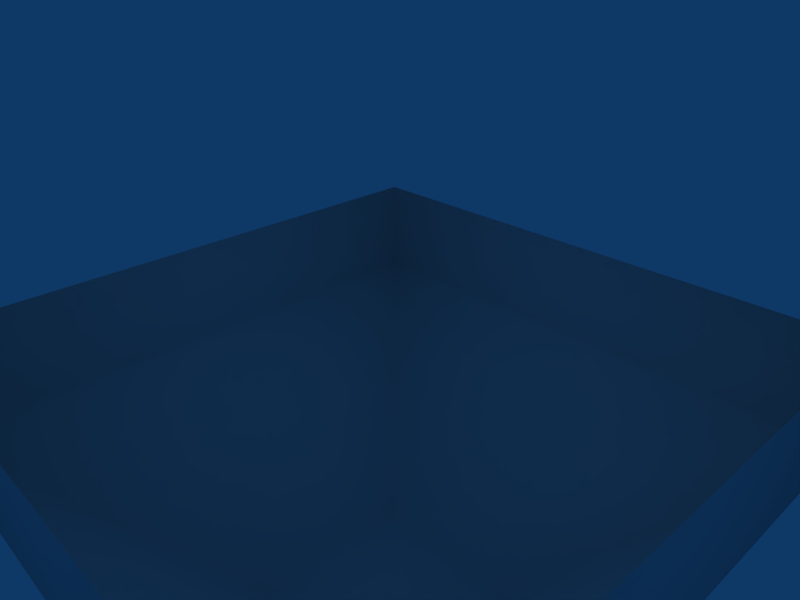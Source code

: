 # Source: meat2.blend  (saved by Blender 2.49.0; exported with 4.5.12 LTS)
import bpy
from mathutils import Matrix  # noqa: F401  (used for matrix-valued properties, if any)

bpy.ops.wm.read_factory_settings(use_empty=True)
scene = bpy.context.scene
scene.name = 'Scene'

# ---- collections
col_collection_1 = bpy.data.collections.new('Collection 1'); scene.collection.children.link(col_collection_1)

# ---- world
world_world = bpy.data.worlds.new('World'); scene.world = world_world
world_world.color = (0.05656, 0.2208, 0.4)
world_world.use_sun_shadow = False
world_world.sun_shadow_jitter_overblur = 0.0
world_world.cycles.sampling_method = 'MANUAL'
world_world.cycles.sample_map_resolution = 256

# ---- cameras
cam_camera = bpy.data.cameras.new('Camera')
cam_camera.passepartout_alpha = 0.2
cam_camera.clip_end = 100.0
cam_camera.lens = 35.0
cam_camera.ortho_scale = 7.314
cam_camera.show_passepartout = False
cam_camera.show_safe_areas = True
cam_camera.dof.focus_distance = 0.0
cam_camera.dof.aperture_fstop = 128.0

# ---- lights
light_spot = bpy.data.lights.new('Spot', 'POINT')
light_spot.transmission_factor = 0.0
light_spot.cutoff_distance = 30.0
light_spot.energy = 100.0
light_spot.shadow_buffer_clip_start = 1.001
light_spot.shadow_soft_size = 1.0
light_spot.shadow_maximum_resolution = 0.006
light_spot.use_absolute_resolution = True
light_spot.cycles.use_multiple_importance_sampling = False

# ---- meshes
me_cube_001 = bpy.data.meshes.new('Cube.001')
me_cube_001.from_pydata([(0.2835, 0.2835, 0.3386), (0.2835, -0.2835, 0.3386), (-0.2835, -0.2835, 0.3386), (-0.2835, 0.2835, 0.3386), (1.0, 1.0, 1.0), (1.0, -1.0, 1.0), (-1.0, -1.0, 1.0), (-1.0, 1.0, 1.0), (-1.0, 1.0, 1.381), (-1.0, -1.0, 1.381), (1.0, -1.0, 1.381), (1.0, 1.0, 1.381), (0.1039, -0.05274, 0.3233), (0.1033, 0.05376, 0.3233), (0.01082, 0.1065, 0.3233), (-0.08111, 0.05274, 0.3233), (-0.08052, -0.05376, 0.3233), (0.012, -0.1065, 0.3233), (0.1039, -0.05274, -1.99), (0.1033, 0.05376, -1.99), (0.01082, 0.1065, -1.99), (-0.08111, 0.05274, -1.99), (-0.08052, -0.05376, -1.99), (0.012, -0.1065, -1.99), (0.1039, -0.05274, -4.873), (0.1033, 0.05376, -4.873), (0.01082, 0.1065, -4.873), (-0.08111, 0.05274, -4.873), (-0.08052, -0.05376, -4.873), (0.012, -0.1065, -4.873), (0.1033, 0.05376, -8.273), (0.1039, -0.05274, -8.273), (0.01082, 0.1065, -8.273), (-0.08111, 0.05274, -8.273), (-0.08052, -0.05376, -8.273), (0.012, -0.1065, -8.273), (0.1033, 0.05376, -11.46), (0.1039, -0.05274, -11.46), (0.01082, 0.1065, -11.46), (-0.08111, 0.05274, -11.46), (-0.08052, -0.05376, -11.46), (0.012, -0.1065, -11.46), (0.2259, 0.1254, -11.74), (0.2273, -0.123, -11.74), (0.01004, 0.2484, -11.74), (-0.2044, 0.123, -11.74), (-0.2031, -0.1254, -11.74), (0.01278, -0.2484, -11.74), (0.1226, 0.06504, -12.06), (0.1234, -0.06381, -12.06), (0.0107, 0.1288, -12.06), (-0.1005, 0.06381, -12.06), (-0.09982, -0.06504, -12.06), (0.01212, -0.1288, -12.06), (-0.5416, 0.06504, -13.0), (-0.5409, -0.06381, -13.0), (-0.6534, 0.1288, -12.99), (-0.7644, 0.06381, -12.99), (-0.7637, -0.06504, -12.99), (-0.652, -0.1288, -12.99), (-0.4801, 0.06504, -13.61), (-0.4796, -0.06381, -13.61), (-0.5626, 0.1288, -13.69), (-0.6447, 0.06381, -13.76), (-0.6441, -0.06504, -13.76), (-0.5616, -0.1288, -13.69), (0.2215, 0.06504, -13.87), (0.2217, -0.06381, -13.87), (0.1923, 0.1288, -13.97), (0.1633, 0.06381, -14.08), (0.1635, -0.06504, -14.08), (0.1927, -0.1288, -13.97), (2.469, 0.9662, -13.12), (2.206, 1.219, -14.61), (-0.4251, 1.219, -14.56), (0.5356, 0.9662, -13.12), (2.469, -0.9675, -13.12), (2.206, -1.22, -14.61), (-0.4251, -1.22, -14.56), (0.5356, -0.9675, -13.12), (-0.9091, -1.704, -15.94), (2.498, -1.704, -15.94), (-0.9091, 1.703, -15.94), (2.498, 1.703, -15.94), (2.014, 1.501, -20.05), (-0.9793, 1.501, -19.81), (2.014, -1.502, -20.05), (-0.9793, -1.502, -19.81), (-0.6736, -0.9824, -23.89), (1.138, -0.9824, -23.13), (-0.6736, 0.9811, -23.89), (1.138, 0.9811, -23.13), (1.236, -1.858, -21.61), (-0.01428, -1.858, -22.13), (-0.2252, -2.217, -19.32), (1.84, -2.217, -19.49), (2.137, -2.356, -16.16), (-0.2135, -2.356, -16.16), (0.7834, -1.848, -14.21), (0.1205, -2.022, -15.21), (1.803, -2.022, -15.21), (1.782, -1.848, -14.28), (1.248, 1.889, -21.33), (0.1061, 1.889, -21.8), (-0.08658, 2.217, -19.23), (1.8, 2.217, -19.38), (2.065, 2.344, -16.21), (-0.08233, 2.344, -16.21), (0.8284, 1.88, -14.43), (0.2227, 2.039, -15.34), (1.76, 2.039, -15.34), (1.711, 1.88, -14.5)], [], [(0, 1, 2, 3), (0, 4, 5, 1), (1, 5, 6, 2), (2, 6, 7, 3), (4, 0, 3, 7), (4, 7, 8, 11), (7, 6, 9, 8), (6, 5, 10, 9), (5, 4, 11, 10), (12, 18, 19, 13), (13, 19, 20, 14), (14, 20, 21, 15), (15, 21, 22, 16), (16, 22, 23, 17), (17, 23, 18, 12), (19, 18, 24, 25), (20, 19, 25, 26), (21, 20, 26, 27), (22, 21, 27, 28), (23, 22, 28, 29), (18, 23, 29, 24), (25, 24, 31, 30), (26, 25, 30, 32), (27, 26, 32, 33), (28, 27, 33, 34), (29, 28, 34, 35), (24, 29, 35, 31), (30, 31, 37, 36), (32, 30, 36, 38), (33, 32, 38, 39), (34, 33, 39, 40), (35, 34, 40, 41), (31, 35, 41, 37), (36, 37, 43, 42), (38, 36, 42, 44), (39, 38, 44, 45), (40, 39, 45, 46), (41, 40, 46, 47), (37, 41, 47, 43), (42, 43, 49, 48), (44, 42, 48, 50), (45, 44, 50, 51), (46, 45, 51, 52), (47, 46, 52, 53), (43, 47, 53, 49), (48, 49, 55, 54), (50, 48, 54, 56), (51, 50, 56, 57), (52, 51, 57, 58), (53, 52, 58, 59), (49, 53, 59, 55), (54, 55, 61, 60), (56, 54, 60, 62), (57, 56, 62, 63), (58, 57, 63, 64), (59, 58, 64, 65), (55, 59, 65, 61), (60, 61, 67, 66), (62, 60, 66, 68), (63, 62, 68, 69), (64, 63, 69, 70), (65, 64, 70, 71), (61, 65, 71, 67), (72, 76, 77, 73), (74, 78, 79, 75), (75, 79, 76, 72), (78, 74, 82, 80), (73, 77, 81, 83), (83, 81, 86, 84), (80, 82, 85, 87), (87, 85, 90, 88), (84, 86, 89, 91), (91, 89, 88, 90), (88, 89, 92, 93), (89, 86, 95, 92), (87, 88, 93, 94), (86, 81, 96, 95), (80, 87, 94, 97), (81, 77, 100, 96), (78, 80, 97, 99), (76, 79, 98, 101), (79, 78, 99, 98), (77, 76, 101, 100), (101, 98, 99, 100), (100, 99, 97, 96), (96, 97, 94, 95), (95, 94, 93, 92), (91, 90, 103, 102), (84, 91, 102, 105), (90, 85, 104, 103), (85, 82, 107, 104), (83, 84, 105, 106), (73, 83, 106, 110), (82, 74, 109, 107), (74, 75, 108, 109), (75, 72, 111, 108), (72, 73, 110, 111), (109, 108, 111, 110), (109, 110, 106, 107), (107, 106, 105, 104), (104, 105, 102, 103)])
me_cube_001.polygons.foreach_set('use_smooth', [True] * 101)
_uv = me_cube_001.uv_layers.new(name='UVTex')
_uv.uv.foreach_set('vector', [0.07032, 0.1909, 0.04843, 0.1909, 0.04843, 0.2128, 0.07032, 0.2128, 0.2165, 0.15, 0.2971, 0.09903, 0.1857, 0.09762, 0.1849, 0.1496, 0.1849, 0.1496, 0.1857, 0.09762, 0.07423, 0.09591, 0.1533, 0.1491, 0.1533, 0.1491, 0.07423, 0.09591, 0.1856, 0.09733, 0.1849, 0.1495, 0.2971, 0.09903, 0.2165, 0.15, 0.1849, 0.1495, 0.1856, 0.09733, 0.2971, 0.09903, 0.1856, 0.09733, 0.186, 0.06734, 0.2975, 0.06905, 0.1856, 0.09733, 0.07423, 0.09591, 0.07465, 0.06592, 0.186, 0.06734, 0.07423, 0.09591, 0.1857, 0.09762, 0.1861, 0.06763, 0.07465, 0.06592, 0.1857, 0.09762, 0.2971, 0.09903, 0.2975, 0.06905, 0.1861, 0.06763, 0.915, 0.09685, 0.915, 0.2284, 0.9149, 0.2284, 0.9149, 0.09685, 0.9149, 0.09685, 0.9149, 0.2284, 0.9066, 0.2284, 0.9066, 0.09685, 0.9066, 0.09685, 0.9066, 0.2284, 0.8984, 0.2284, 0.8984, 0.09685, 0.8984, 0.09685, 0.8984, 0.2284, 0.8984, 0.2284, 0.8984, 0.09685, 0.8984, 0.09685, 0.8984, 0.2284, 0.9067, 0.2284, 0.9067, 0.09685, 0.9067, 0.09685, 0.9067, 0.2284, 0.915, 0.2284, 0.915, 0.09685, 0.9149, 0.2284, 0.915, 0.2284, 0.915, 0.3925, 0.9149, 0.3925, 0.9066, 0.2284, 0.9149, 0.2284, 0.9149, 0.3925, 0.9066, 0.3925, 0.8984, 0.2284, 0.9066, 0.2284, 0.9066, 0.3925, 0.8984, 0.3925, 0.8984, 0.2284, 0.8984, 0.2284, 0.8984, 0.3925, 0.8984, 0.3925, 0.9067, 0.2284, 0.8984, 0.2284, 0.8984, 0.3925, 0.9067, 0.3925, 0.915, 0.2284, 0.9067, 0.2284, 0.9067, 0.3925, 0.915, 0.3925, 0.9149, 0.3925, 0.915, 0.3925, 0.915, 0.5859, 0.9149, 0.5859, 0.9066, 0.3925, 0.9149, 0.3925, 0.9149, 0.5859, 0.9066, 0.5859, 0.8984, 0.3925, 0.9066, 0.3925, 0.9066, 0.5859, 0.8984, 0.5859, 0.8984, 0.3925, 0.8984, 0.3925, 0.8984, 0.5859, 0.8984, 0.5859, 0.9067, 0.3925, 0.8984, 0.3925, 0.8984, 0.5859, 0.9067, 0.5859, 0.915, 0.3925, 0.9067, 0.3925, 0.9067, 0.5859, 0.915, 0.5859, 0.9149, 0.5859, 0.915, 0.5859, 0.915, 0.7672, 0.9149, 0.7672, 0.9066, 0.5859, 0.9149, 0.5859, 0.9149, 0.7672, 0.9066, 0.7672, 0.8984, 0.5859, 0.9066, 0.5859, 0.9066, 0.7672, 0.8984, 0.7672, 0.8984, 0.5859, 0.8984, 0.5859, 0.8984, 0.7672, 0.8984, 0.7672, 0.9067, 0.5859, 0.8984, 0.5859, 0.8984, 0.7672, 0.9067, 0.7672, 0.915, 0.5859, 0.9067, 0.5859, 0.9067, 0.7672, 0.915, 0.7672, 0.9149, 0.7672, 0.915, 0.7672, 0.9261, 0.7831, 0.926, 0.7831, 0.9066, 0.7672, 0.9149, 0.7672, 0.926, 0.7831, 0.9066, 0.7831, 0.8984, 0.7672, 0.9066, 0.7672, 0.9066, 0.7831, 0.8873, 0.7831, 0.8984, 0.7672, 0.8984, 0.7672, 0.8873, 0.7831, 0.8874, 0.7831, 0.9067, 0.7672, 0.8984, 0.7672, 0.8874, 0.7831, 0.9068, 0.7831, 0.915, 0.7672, 0.9067, 0.7672, 0.9068, 0.7831, 0.9261, 0.7831, 0.926, 0.7831, 0.9261, 0.7831, 0.9167, 0.8011, 0.9167, 0.8011, 0.9066, 0.7831, 0.926, 0.7831, 0.9167, 0.8011, 0.9066, 0.8011, 0.8873, 0.7831, 0.9066, 0.7831, 0.9066, 0.8011, 0.8966, 0.8011, 0.8874, 0.7831, 0.8873, 0.7831, 0.8966, 0.8011, 0.8967, 0.8011, 0.9068, 0.7831, 0.8874, 0.7831, 0.8967, 0.8011, 0.9068, 0.8011, 0.9261, 0.7831, 0.9068, 0.7831, 0.9068, 0.8011, 0.9167, 0.8011, 0.9167, 0.8011, 0.9167, 0.8011, 0.857, 0.8548, 0.857, 0.8548, 0.9066, 0.8011, 0.9167, 0.8011, 0.857, 0.8548, 0.8469, 0.8544, 0.8966, 0.8011, 0.9066, 0.8011, 0.8469, 0.8544, 0.837, 0.854, 0.8967, 0.8011, 0.8966, 0.8011, 0.837, 0.854, 0.837, 0.854, 0.9068, 0.8011, 0.8967, 0.8011, 0.837, 0.854, 0.8471, 0.8544, 0.9167, 0.8011, 0.9068, 0.8011, 0.8471, 0.8544, 0.857, 0.8548, 0.857, 0.8548, 0.857, 0.8548, 0.8626, 0.8896, 0.8625, 0.8896, 0.8469, 0.8544, 0.857, 0.8548, 0.8625, 0.8896, 0.8551, 0.8939, 0.837, 0.854, 0.8469, 0.8544, 0.8551, 0.8939, 0.8477, 0.8982, 0.837, 0.854, 0.837, 0.854, 0.8477, 0.8982, 0.8478, 0.8981, 0.8471, 0.8544, 0.837, 0.854, 0.8478, 0.8981, 0.8552, 0.8938, 0.857, 0.8548, 0.8471, 0.8544, 0.8552, 0.8938, 0.8626, 0.8896, 0.8625, 0.8896, 0.8626, 0.8896, 0.9256, 0.904, 0.9256, 0.9041, 0.8551, 0.8939, 0.8625, 0.8896, 0.9256, 0.9041, 0.9229, 0.9102, 0.8477, 0.8982, 0.8551, 0.8939, 0.9229, 0.9102, 0.9203, 0.9163, 0.8478, 0.8981, 0.8477, 0.8982, 0.9203, 0.9163, 0.9204, 0.9163, 0.8552, 0.8938, 0.8478, 0.8981, 0.9204, 0.9163, 0.923, 0.9101, 0.8626, 0.8896, 0.8552, 0.8938, 0.923, 0.9101, 0.9256, 0.904, 0.4655, 0.9609, 0.438, 0.824, 0.4628, 0.761, 0.6162, 0.885, 0.1494, 0.7768, 0.3148, 0.7204, 0.3522, 0.8047, 0.2487, 0.9316, 0.2487, 0.9316, 0.3522, 0.8047, 0.438, 0.824, 0.4655, 0.9609, 0.3148, 0.7204, 0.1494, 0.7768, 0.1068, 0.6606, 0.3174, 0.6508, 0.6162, 0.885, 0.4628, 0.761, 0.483, 0.6818, 0.7214, 0.7943, 0.7214, 0.7943, 0.483, 0.6818, 0.5125, 0.5716, 0.7464, 0.5875, 0.3174, 0.6508, 0.1068, 0.6606, 0.1706, 0.424, 0.3434, 0.5136, 0.3434, 0.5136, 0.1706, 0.424, 0.4244, 0.2176, 0.4535, 0.349, 0.7464, 0.5875, 0.5125, 0.5716, 0.5207, 0.4106, 0.6298, 0.2892, 0.6298, 0.2892, 0.5207, 0.4106, 0.4535, 0.349, 0.4244, 0.2176, 0.4535, 0.349, 0.5207, 0.4106, 0.4816, 0.4912, 0.4425, 0.4472, 0.5207, 0.4106, 0.5125, 0.5716, 0.4646, 0.593, 0.4816, 0.4912, 0.3434, 0.5136, 0.4535, 0.349, 0.4425, 0.4472, 0.3774, 0.5553, 0.5125, 0.5716, 0.483, 0.6818, 0.4514, 0.6597, 0.4646, 0.593, 0.3174, 0.6508, 0.3434, 0.5136, 0.3774, 0.5553, 0.3527, 0.6455, 0.483, 0.6818, 0.4628, 0.761, 0.4329, 0.7042, 0.4514, 0.6597, 0.3148, 0.7204, 0.3174, 0.6508, 0.3527, 0.6455, 0.358, 0.6906, 0.438, 0.824, 0.3522, 0.8047, 0.3782, 0.7395, 0.4214, 0.7467, 0.3522, 0.8047, 0.3148, 0.7204, 0.358, 0.6906, 0.3782, 0.7395, 0.4628, 0.761, 0.438, 0.824, 0.4214, 0.7467, 0.4329, 0.7042, 0.4214, 0.7467, 0.3782, 0.7395, 0.358, 0.6906, 0.4329, 0.7042, 0.4329, 0.7042, 0.358, 0.6906, 0.3527, 0.6455, 0.4514, 0.6597, 0.4514, 0.6597, 0.3527, 0.6455, 0.3774, 0.5553, 0.4646, 0.593, 0.4646, 0.593, 0.3774, 0.5553, 0.4425, 0.4472, 0.4816, 0.4912, 0.5207, 0.4106, 0.4535, 0.349, 0.4425, 0.4472, 0.4816, 0.4912, 0.7464, 0.5875, 0.6298, 0.2892, 0.7714, 0.4443, 0.8285, 0.6462, 0.4244, 0.2176, 0.1706, 0.424, 0.05825, 0.4352, 0.2145, 0.2575, 0.1706, 0.424, 0.1068, 0.6606, 0.01645, 0.6338, 0.05825, 0.4352, 0.7214, 0.7943, 0.7464, 0.5875, 0.8285, 0.6462, 0.8025, 0.7987, 0.6162, 0.885, 0.7214, 0.7943, 0.8025, 0.7987, 0.745, 0.8919, 0.1068, 0.6606, 0.1494, 0.7768, 0.01645, 0.75, 0.01645, 0.6338, 0.1494, 0.7768, 0.2487, 0.9316, 0.04804, 0.886, 0.01645, 0.75, 0.3522, 0.8047, 0.438, 0.824, 0.4214, 0.7467, 0.3782, 0.7395, 0.4655, 0.9609, 0.6162, 0.885, 0.745, 0.8919, 0.672, 0.9566, 0.358, 0.6906, 0.3782, 0.7395, 0.4214, 0.7467, 0.4329, 0.7042, 0.358, 0.6906, 0.4329, 0.7042, 0.4514, 0.6597, 0.3527, 0.6455, 0.3527, 0.6455, 0.4514, 0.6597, 0.4646, 0.593, 0.3774, 0.5553, 0.3774, 0.5553, 0.4646, 0.593, 0.4816, 0.4912, 0.4425, 0.4472])
me_cube_001.use_remesh_preserve_volume = False
me_cube_001.use_remesh_preserve_attributes = False
me_cube_001.use_mirror_vertex_groups = False
me_cube_001.update()
arm_armature = bpy.data.armatures.new('Armature')  # bones are not reproduced

# ---- objects
ob_armature = bpy.data.objects.new('Armature', arm_armature)
ob_cube = bpy.data.objects.new('Cube', me_cube_001)
ob_lamp = bpy.data.objects.new('Lamp', light_spot)
ob_camera = bpy.data.objects.new('Camera', cam_camera)

# ---- transforms, parenting, visibility, modifiers, constraints
ob_armature.location = (0.2709, 0.1777, -1.447)
ob_armature.rotation_euler = (-0.0, 3.142, -0.0)
ob_armature.scale = (15.77, 15.77, 15.77)
ob_armature.lock_rotations_4d = False
ob_armature.empty_display_type = 'ARROWS'
ob_armature.show_in_front = True
ob_armature.lineart.crease_threshold = 0.0
ob_cube.location = (0.0, 0.0, -7.138)
ob_cube.rotation_euler = (0.0, -0.0, -1.571)
ob_cube.scale = (5.0, 5.0, 5.0)
ob_cube.lock_rotations_4d = False
ob_cube.empty_display_type = 'ARROWS'
ob_cube.lineart.crease_threshold = 0.0
_vg = ob_cube.vertex_groups.new(name='Bone.005')
_vg.add([42, 43, 44, 45, 46, 47, 48, 49, 50, 51, 52, 53, 54, 55, 56, 57, 58, 59, 60, 61, 62, 63, 64, 65, 66, 67, 68, 69, 70, 71, 72, 73, 74, 75, 76, 77, 78, 79, 80, 81, 82, 83, 84, 85, 86, 87, 88, 89, 90, 91, 92, 93, 94, 95, 96, 97, 98, 99, 100, 101, 102, 103, 104, 105, 106, 107, 108, 109, 110, 111], 1.0, 'REPLACE')
_vg = ob_cube.vertex_groups.new(name='Bone.004')
_vg.add([36, 37, 38, 39, 40, 41], 1.0, 'REPLACE')
_vg = ob_cube.vertex_groups.new(name='Bone.003')
_vg.add([30, 31, 32, 33, 34, 35], 1.0, 'REPLACE')
_vg = ob_cube.vertex_groups.new(name='Bone.002')
_vg.add([24, 25, 26, 27, 28, 29], 1.0, 'REPLACE')
_vg = ob_cube.vertex_groups.new(name='Bone.001')
_vg.add([18, 19, 20, 21, 22, 23], 1.0, 'REPLACE')
_vg = ob_cube.vertex_groups.new(name='Bone')
_vg.add([0, 1, 2, 3, 4, 5, 6, 7, 8, 9, 10, 11, 12, 13, 14, 15, 16, 17], 1.0, 'REPLACE')
_m = ob_cube.modifiers.new('Armature', 'ARMATURE')
_m.object = ob_armature
ob_lamp.location = (4.076, 1.005, 5.904)
ob_lamp.rotation_euler = (0.6503, 0.05522, 1.866)
ob_lamp.lock_rotations_4d = False
ob_lamp.empty_display_type = 'ARROWS'
ob_lamp.color = (0.0, 0.0, 0.0, 0.0)
ob_lamp.lineart.crease_threshold = 0.0
ob_camera.location = (7.481, -6.508, 5.344)
ob_camera.rotation_euler = (1.109, 0.01082, 0.8149)
ob_camera.lock_rotations_4d = False
ob_camera.empty_display_type = 'ARROWS'
ob_camera.color = (0.0, 0.0, 0.0, 0.0)
ob_camera.display_type = 'WIRE'
ob_camera.lineart.crease_threshold = 0.0

# ---- collection membership
col_collection_1.objects.link(ob_armature)
col_collection_1.objects.link(ob_cube)
col_collection_1.objects.link(ob_lamp)
col_collection_1.objects.link(ob_camera)

# ---- scene / render settings (as saved in the file)
scene.camera = ob_camera
scene.frame_start = 1; scene.frame_end = 24; scene.frame_set(17)
scene.render.engine = 'BLENDER_EEVEE_NEXT'
scene.render.image_settings.file_format = 'JPEG'
scene.render.image_settings.color_mode = 'RGB'
scene.render.image_settings.compression = 90
scene.render.resolution_x = 800
scene.render.resolution_y = 600
scene.render.pixel_aspect_x = 100.0
scene.render.pixel_aspect_y = 100.0
scene.render.fps = 10
scene.render.dither_intensity = 0.0
scene.render.use_compositing = False
scene.render.use_sequencer = False
scene.render.bake_margin = 2
scene.render.bake_bias = 0.0
scene.render.use_stamp_time = False
scene.render.use_stamp_date = False
scene.render.use_stamp_frame = False
scene.render.use_stamp_camera = False
scene.render.use_stamp_scene = False
scene.render.use_stamp_filename = False
scene.render.use_stamp_render_time = False
scene.render.stamp_font_size = 0
scene.cycles.use_denoising = False
scene.cycles.samples = 10
scene.cycles.sampling_pattern = 'TABULATED_SOBOL'
scene.cycles.light_sampling_threshold = 0.0
scene.cycles.use_adaptive_sampling = False
scene.cycles.use_light_tree = False
scene.cycles.blur_glossy = 0.0
scene.cycles.volume_bounces = 1
scene.cycles.pixel_filter_type = 'GAUSSIAN'
scene.cycles.sample_clamp_indirect = 0.0
scene.view_settings.view_transform = 'Raw'
bpy.context.view_layer.update()
